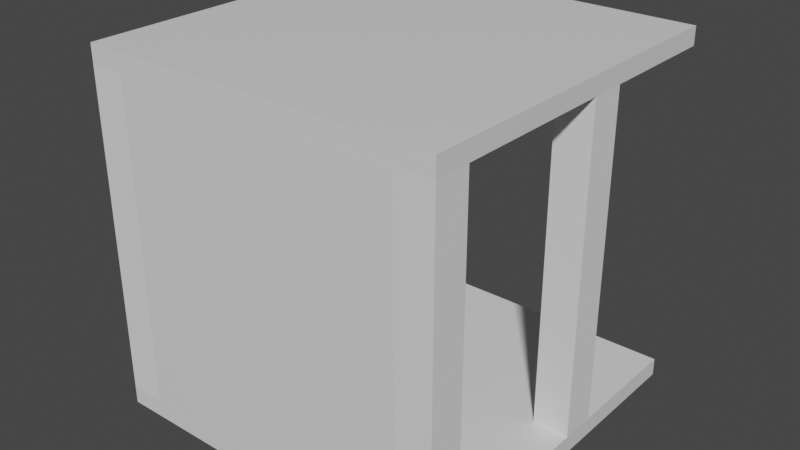 # Source: Walled.blend  (saved by Blender 2.81.16; exported with 4.5.12 LTS)
import bpy
from mathutils import Matrix  # noqa: F401  (used for matrix-valued properties, if any)

bpy.ops.wm.read_factory_settings(use_empty=True)
scene = bpy.context.scene
scene.name = 'Scene'

# ---- collections
col_collection = bpy.data.collections.new('Collection'); scene.collection.children.link(col_collection)

# ---- materials (node trees are filled in below, after node groups)
mat_material = bpy.data.materials.new('Material')
mat_material.alpha_threshold = 0.0
mat_material.use_transparent_shadow = False
mat_material.line_color = (0.0, 0.0, 0.0, 1.0)
mat_material_001 = bpy.data.materials.new('Material.001')
mat_material_001.alpha_threshold = 0.0
mat_material_001.use_transparent_shadow = False
mat_material_001.line_color = (0.0, 0.0, 0.0, 1.0)
mat_material_002 = bpy.data.materials.new('Material.002')
mat_material_002.alpha_threshold = 0.0
mat_material_002.use_transparent_shadow = False
mat_material_002.line_color = (0.0, 0.0, 0.0, 1.0)

# ---- material node trees
mat_material.use_nodes = True; mat_material.node_tree.nodes.clear()
_N = mat_material.node_tree.nodes; _L = mat_material.node_tree.links
n0 = _N.new('ShaderNodeOutputMaterial'); n0.name = 'Material Output'; n0.location = (300, 300)
n1 = _N.new('ShaderNodeBsdfPrincipled'); n1.name = 'Principled BSDF'; n1.location = (10, 300)
n1.distribution = 'GGX'
n1.subsurface_method = 'BURLEY'
n1.inputs[2].default_value = 0.4
n1.inputs[3].default_value = 1.45
n1.inputs[27].default_value = (0.0, 0.0, 0.0, 1.0)
n1.inputs[28].default_value = 1.0
_L.new(n1.outputs[0], n0.inputs[0])
n0.is_active_output = True
mat_material_001.use_nodes = True; mat_material_001.node_tree.nodes.clear()
_N = mat_material_001.node_tree.nodes; _L = mat_material_001.node_tree.links
n0 = _N.new('ShaderNodeOutputMaterial'); n0.name = 'Material Output'; n0.location = (300, 300)
n1 = _N.new('ShaderNodeBsdfPrincipled'); n1.name = 'Principled BSDF'; n1.location = (10, 300)
n1.distribution = 'GGX'
n1.subsurface_method = 'BURLEY'
n1.inputs[2].default_value = 0.4
n1.inputs[3].default_value = 1.45
n1.inputs[27].default_value = (0.0, 0.0, 0.0, 1.0)
n1.inputs[28].default_value = 1.0
_L.new(n1.outputs[0], n0.inputs[0])
n0.is_active_output = True
mat_material_002.use_nodes = True; mat_material_002.node_tree.nodes.clear()
_N = mat_material_002.node_tree.nodes; _L = mat_material_002.node_tree.links
n0 = _N.new('ShaderNodeOutputMaterial'); n0.name = 'Material Output'; n0.location = (300, 300)
n1 = _N.new('ShaderNodeBsdfPrincipled'); n1.name = 'Principled BSDF'; n1.location = (10, 300)
n1.distribution = 'GGX'
n1.subsurface_method = 'BURLEY'
n1.inputs[2].default_value = 0.4
n1.inputs[3].default_value = 1.45
n1.inputs[27].default_value = (0.0, 0.0, 0.0, 1.0)
n1.inputs[28].default_value = 1.0
_L.new(n1.outputs[0], n0.inputs[0])
n0.is_active_output = True

# ---- world
world_world = bpy.data.worlds.new('World'); scene.world = world_world
world_world.use_nodes = True; world_world.node_tree.nodes.clear()
_N = world_world.node_tree.nodes; _L = world_world.node_tree.links
n0 = _N.new('ShaderNodeOutputWorld'); n0.name = 'World Output'; n0.location = (300, 300)
n1 = _N.new('ShaderNodeBackground'); n1.name = 'Background'; n1.location = (10, 300)
n1.inputs[0].default_value = (0.05088, 0.05088, 0.05088, 1.0)
_L.new(n1.outputs[0], n0.inputs[0])
n0.is_active_output = True
world_world.color = (0.05088, 0.05088, 0.05088)
world_world.use_sun_shadow = False
world_world.sun_shadow_jitter_overblur = 0.0

# ---- meshes
me_cube = bpy.data.meshes.new('Cube')
me_cube.from_pydata([(1.0, 1.0, 1.0), (1.0, 1.0, -1.0), (1.0, -1.0, 1.0), (1.0, -1.0, -1.0), (-1.0, 1.0, 1.0), (-1.0, 1.0, -1.0), (-1.0, -1.0, 1.0), (-1.0, -1.0, -1.0)], [], [(0, 4, 6, 2), (3, 2, 6, 7), (7, 6, 4, 5), (5, 1, 3, 7), (1, 0, 2, 3), (5, 4, 0, 1)])
_uv = me_cube.uv_layers.new(name='UVMap')
_uv.uv.foreach_set('vector', [0.625, 0.5, 0.875, 0.5, 0.875, 0.75, 0.625, 0.75, 0.375, 0.75, 0.625, 0.75, 0.625, 1.0, 0.375, 1.0, 0.375, 0.0, 0.625, 0.0, 0.625, 0.25, 0.375, 0.25, 0.125, 0.5, 0.375, 0.5, 0.375, 0.75, 0.125, 0.75, 0.375, 0.5, 0.625, 0.5, 0.625, 0.75, 0.375, 0.75, 0.375, 0.25, 0.625, 0.25, 0.625, 0.5, 0.375, 0.5])
me_cube.materials.append(mat_material)
me_cube.use_remesh_preserve_volume = False
me_cube.use_remesh_preserve_attributes = False
me_cube.use_mirror_vertex_groups = False
me_cube.update()
me_cube_001 = bpy.data.meshes.new('Cube.001')
me_cube_001.from_pydata([(1.0, 1.0, 1.0), (1.0, 1.0, -1.0), (1.0, -1.0, 1.0), (1.0, -1.0, -1.0), (-1.0, 1.0, 1.0), (-1.0, 1.0, -1.0), (-1.0, -1.0, 1.0), (-1.0, -1.0, -1.0)], [], [(0, 4, 6, 2), (3, 2, 6, 7), (7, 6, 4, 5), (5, 1, 3, 7), (1, 0, 2, 3), (5, 4, 0, 1)])
_uv = me_cube_001.uv_layers.new(name='UVMap')
_uv.uv.foreach_set('vector', [0.625, 0.5, 0.875, 0.5, 0.875, 0.75, 0.625, 0.75, 0.375, 0.75, 0.625, 0.75, 0.625, 1.0, 0.375, 1.0, 0.375, 0.0, 0.625, 0.0, 0.625, 0.25, 0.375, 0.25, 0.125, 0.5, 0.375, 0.5, 0.375, 0.75, 0.125, 0.75, 0.375, 0.5, 0.625, 0.5, 0.625, 0.75, 0.375, 0.75, 0.375, 0.25, 0.625, 0.25, 0.625, 0.5, 0.375, 0.5])
me_cube_001.materials.append(mat_material_001)
me_cube_001.use_remesh_preserve_volume = False
me_cube_001.use_remesh_preserve_attributes = False
me_cube_001.use_mirror_vertex_groups = False
me_cube_001.update()
me_cube_002 = bpy.data.meshes.new('Cube.002')
me_cube_002.from_pydata([(-1.0, -1.0, -1.0), (-1.0, -1.0, 1.0), (-1.0, 1.0, -1.0), (-1.0, 1.0, 1.0), (1.0, -1.0, -1.0), (1.0, -1.0, 1.0), (1.0, 1.0, -1.0), (1.0, 1.0, 1.0)], [], [(0, 1, 3, 2), (2, 3, 7, 6), (6, 7, 5, 4), (4, 5, 1, 0), (2, 6, 4, 0), (7, 3, 1, 5)])
_uv = me_cube_002.uv_layers.new(name='UVMap')
_uv.uv.foreach_set('vector', [0.375, 0.0, 0.625, 0.0, 0.625, 0.25, 0.375, 0.25, 0.375, 0.25, 0.625, 0.25, 0.625, 0.5, 0.375, 0.5, 0.375, 0.5, 0.625, 0.5, 0.625, 0.75, 0.375, 0.75, 0.375, 0.75, 0.625, 0.75, 0.625, 1.0, 0.375, 1.0, 0.125, 0.5, 0.375, 0.5, 0.375, 0.75, 0.125, 0.75, 0.625, 0.5, 0.875, 0.5, 0.875, 0.75, 0.625, 0.75])
me_cube_002.use_remesh_fix_poles = True
me_cube_002.use_remesh_preserve_attributes = False
me_cube_002.use_mirror_vertex_groups = False
me_cube_002.update()
me_cube_003 = bpy.data.meshes.new('Cube.003')
me_cube_003.from_pydata([(-1.0, -1.0, -1.0), (-1.0, -1.0, 1.0), (-1.0, 1.0, -1.0), (-1.0, 1.0, 1.0), (1.0, -1.0, -1.0), (1.0, -1.0, 1.0), (1.0, 1.0, -1.0), (1.0, 1.0, 1.0)], [], [(0, 1, 3, 2), (2, 3, 7, 6), (6, 7, 5, 4), (4, 5, 1, 0), (2, 6, 4, 0), (7, 3, 1, 5)])
_uv = me_cube_003.uv_layers.new(name='UVMap')
_uv.uv.foreach_set('vector', [0.375, 0.0, 0.625, 0.0, 0.625, 0.25, 0.375, 0.25, 0.375, 0.25, 0.625, 0.25, 0.625, 0.5, 0.375, 0.5, 0.375, 0.5, 0.625, 0.5, 0.625, 0.75, 0.375, 0.75, 0.375, 0.75, 0.625, 0.75, 0.625, 1.0, 0.375, 1.0, 0.125, 0.5, 0.375, 0.5, 0.375, 0.75, 0.125, 0.75, 0.625, 0.5, 0.875, 0.5, 0.875, 0.75, 0.625, 0.75])
me_cube_003.use_remesh_fix_poles = True
me_cube_003.use_remesh_preserve_attributes = False
me_cube_003.use_mirror_vertex_groups = False
me_cube_003.update()
me_cube_004 = bpy.data.meshes.new('Cube.004')
me_cube_004.from_pydata([(-1.0, -1.0, -1.0), (-1.0, -1.0, 1.0), (-1.0, 1.0, -1.0), (-1.0, 1.0, 1.0), (1.0, -1.0, -1.0), (1.0, -1.0, 1.0), (1.0, 1.0, -1.0), (1.0, 1.0, 1.0)], [], [(0, 1, 3, 2), (2, 3, 7, 6), (6, 7, 5, 4), (4, 5, 1, 0), (2, 6, 4, 0), (7, 3, 1, 5)])
_uv = me_cube_004.uv_layers.new(name='UVMap')
_uv.uv.foreach_set('vector', [0.375, 0.0, 0.625, 0.0, 0.625, 0.25, 0.375, 0.25, 0.375, 0.25, 0.625, 0.25, 0.625, 0.5, 0.375, 0.5, 0.375, 0.5, 0.625, 0.5, 0.625, 0.75, 0.375, 0.75, 0.375, 0.75, 0.625, 0.75, 0.625, 1.0, 0.375, 1.0, 0.125, 0.5, 0.375, 0.5, 0.375, 0.75, 0.125, 0.75, 0.625, 0.5, 0.875, 0.5, 0.875, 0.75, 0.625, 0.75])
me_cube_004.use_remesh_fix_poles = True
me_cube_004.use_remesh_preserve_attributes = False
me_cube_004.use_mirror_vertex_groups = False
me_cube_004.update()
me_cube_005 = bpy.data.meshes.new('Cube.005')
me_cube_005.from_pydata([(-1.0, -1.0, -1.0), (-1.0, -1.0, 1.0), (-1.0, 1.0, -1.0), (-1.0, 1.0, 1.0), (1.0, -1.0, -1.0), (1.0, -1.0, 1.0), (1.0, 1.0, -1.0), (1.0, 1.0, 1.0)], [], [(0, 1, 3, 2), (2, 3, 7, 6), (6, 7, 5, 4), (4, 5, 1, 0), (2, 6, 4, 0), (7, 3, 1, 5)])
_uv = me_cube_005.uv_layers.new(name='UVMap')
_uv.uv.foreach_set('vector', [0.375, 0.0, 0.625, 0.0, 0.625, 0.25, 0.375, 0.25, 0.375, 0.25, 0.625, 0.25, 0.625, 0.5, 0.375, 0.5, 0.375, 0.5, 0.625, 0.5, 0.625, 0.75, 0.375, 0.75, 0.375, 0.75, 0.625, 0.75, 0.625, 1.0, 0.375, 1.0, 0.125, 0.5, 0.375, 0.5, 0.375, 0.75, 0.125, 0.75, 0.625, 0.5, 0.875, 0.5, 0.875, 0.75, 0.625, 0.75])
me_cube_005.use_remesh_fix_poles = True
me_cube_005.use_remesh_preserve_attributes = False
me_cube_005.use_mirror_vertex_groups = False
me_cube_005.update()
me_cube_006 = bpy.data.meshes.new('Cube.006')
me_cube_006.from_pydata([(1.0, 1.0, 1.0), (1.0, 1.0, -1.0), (1.0, -1.0, 1.0), (1.0, -1.0, -1.0), (-1.0, 1.0, 1.0), (-1.0, 1.0, -1.0), (-1.0, -1.0, 1.0), (-1.0, -1.0, -1.0)], [], [(0, 4, 6, 2), (3, 2, 6, 7), (7, 6, 4, 5), (5, 1, 3, 7), (1, 0, 2, 3), (5, 4, 0, 1)])
_uv = me_cube_006.uv_layers.new(name='UVMap')
_uv.uv.foreach_set('vector', [0.625, 0.5, 0.875, 0.5, 0.875, 0.75, 0.625, 0.75, 0.375, 0.75, 0.625, 0.75, 0.625, 1.0, 0.375, 1.0, 0.375, 0.0, 0.625, 0.0, 0.625, 0.25, 0.375, 0.25, 0.125, 0.5, 0.375, 0.5, 0.375, 0.75, 0.125, 0.75, 0.375, 0.5, 0.625, 0.5, 0.625, 0.75, 0.375, 0.75, 0.375, 0.25, 0.625, 0.25, 0.625, 0.5, 0.375, 0.5])
me_cube_006.materials.append(mat_material_002)
me_cube_006.use_remesh_preserve_volume = False
me_cube_006.use_remesh_preserve_attributes = False
me_cube_006.use_mirror_vertex_groups = False
me_cube_006.update()
me_cube_007 = bpy.data.meshes.new('Cube.007')
me_cube_007.from_pydata([(-1.0, -1.0, -1.0), (-1.0, -1.0, 1.0), (-1.0, 1.0, -1.0), (-1.0, 1.0, 1.0), (1.0, -1.0, -1.0), (1.0, -1.0, 1.0), (1.0, 1.0, -1.0), (1.0, 1.0, 1.0)], [], [(0, 1, 3, 2), (2, 3, 7, 6), (6, 7, 5, 4), (4, 5, 1, 0), (2, 6, 4, 0), (7, 3, 1, 5)])
_uv = me_cube_007.uv_layers.new(name='UVMap')
_uv.uv.foreach_set('vector', [0.375, 0.0, 0.625, 0.0, 0.625, 0.25, 0.375, 0.25, 0.375, 0.25, 0.625, 0.25, 0.625, 0.5, 0.375, 0.5, 0.375, 0.5, 0.625, 0.5, 0.625, 0.75, 0.375, 0.75, 0.375, 0.75, 0.625, 0.75, 0.625, 1.0, 0.375, 1.0, 0.125, 0.5, 0.375, 0.5, 0.375, 0.75, 0.125, 0.75, 0.625, 0.5, 0.875, 0.5, 0.875, 0.75, 0.625, 0.75])
me_cube_007.use_remesh_fix_poles = True
me_cube_007.use_remesh_preserve_attributes = False
me_cube_007.use_mirror_vertex_groups = False
me_cube_007.update()
me_cube_008 = bpy.data.meshes.new('Cube.008')
me_cube_008.from_pydata([(-1.0, -1.0, -1.0), (-1.0, -1.0, 1.0), (-1.0, 1.0, -1.0), (-1.0, 1.0, -0.6476), (1.0, -1.0, -1.0), (1.0, -1.0, 1.0), (1.0, 1.0, -1.0), (1.0, 1.0, -0.6476), (-1.0, 0.0, -1.0), (-1.0, 0.0, -0.423), (1.0, 0.0, -1.0), (1.0, 0.0, -0.423)], [], [(8, 9, 3, 2), (2, 3, 7, 6), (10, 11, 5, 4), (4, 5, 1, 0), (8, 10, 4, 0), (11, 9, 1, 5), (7, 3, 9, 11), (2, 6, 10, 8), (6, 7, 11, 10), (0, 1, 9, 8)])
_uv = me_cube_008.uv_layers.new(name='UVMap')
_uv.uv.foreach_set('vector', [0.375, 0.125, 0.625, 0.125, 0.625, 0.25, 0.375, 0.25, 0.375, 0.25, 0.625, 0.25, 0.625, 0.5, 0.375, 0.5, 0.375, 0.625, 0.625, 0.625, 0.625, 0.75, 0.375, 0.75, 0.375, 0.75, 0.625, 0.75, 0.625, 1.0, 0.375, 1.0, 0.125, 0.625, 0.375, 0.625, 0.375, 0.75, 0.125, 0.75, 0.625, 0.625, 0.875, 0.625, 0.875, 0.75, 0.625, 0.75, 0.625, 0.5, 0.875, 0.5, 0.875, 0.625, 0.625, 0.625, 0.125, 0.5, 0.375, 0.5, 0.375, 0.625, 0.125, 0.625, 0.375, 0.5, 0.625, 0.5, 0.625, 0.625, 0.375, 0.625, 0.375, 0.0, 0.625, 0.0, 0.625, 0.125, 0.375, 0.125])
me_cube_008.use_remesh_fix_poles = True
me_cube_008.use_remesh_preserve_attributes = False
me_cube_008.use_mirror_vertex_groups = False
me_cube_008.update()

# ---- objects
ob_cube = bpy.data.objects.new('Cube', me_cube)
ob_cube_001 = bpy.data.objects.new('Cube.001', me_cube_001)
ob_cube_002 = bpy.data.objects.new('Cube.002', me_cube_002)
ob_cube_003 = bpy.data.objects.new('Cube.003', me_cube_003)
ob_cube_004 = bpy.data.objects.new('Cube.004', me_cube_004)
ob_cube_005 = bpy.data.objects.new('Cube.005', me_cube_005)
ob_cube_006 = bpy.data.objects.new('Cube.006', me_cube_006)
ob_cube_007 = bpy.data.objects.new('Cube.007', me_cube_007)
ob_cube_008 = bpy.data.objects.new('Cube.008', me_cube_008)

# ---- transforms, parenting, visibility, modifiers, constraints
ob_cube.location = (0.0, 0.0, 0.05)
ob_cube.scale = (1.0, 1.0, 0.05)
ob_cube.lock_rotations_4d = False
ob_cube.empty_display_type = 'ARROWS'
ob_cube.lineart.crease_threshold = 0.0
ob_cube_001.location = (0.0, 0.0, 1.95)
ob_cube_001.scale = (1.0, 1.0, 0.05)
ob_cube_001.lock_rotations_4d = False
ob_cube_001.empty_display_type = 'ARROWS'
ob_cube_001.lineart.crease_threshold = 0.0
ob_cube_002.location = (0.9, 0.2, 1.0)
ob_cube_002.scale = (0.1, 0.1, 0.9)
ob_cube_002.lineart.crease_threshold = 0.0
ob_cube_003.location = (-0.9, 0.2, 1.0)
ob_cube_003.scale = (0.1, 0.1, 0.9)
ob_cube_003.lineart.crease_threshold = 0.0
ob_cube_004.location = (-0.9, -0.9, 1.0)
ob_cube_004.scale = (0.1, 0.1, 0.9)
ob_cube_004.lineart.crease_threshold = 0.0
ob_cube_005.location = (0.9, -0.9, 1.0)
ob_cube_005.scale = (0.1, 0.1, 0.9)
ob_cube_005.lineart.crease_threshold = 0.0
ob_cube_006.location = (0.0, -0.95, 1.0)
ob_cube_006.rotation_euler = (1.571, 0.0, 0.0)
ob_cube_006.scale = (0.8, 0.9, 0.05)
ob_cube_006.lock_rotations_4d = False
ob_cube_006.empty_display_type = 'ARROWS'
ob_cube_006.lineart.crease_threshold = 0.0
ob_cube_007.location = (-0.7, 0.2, 1.0)
ob_cube_007.scale = (0.1, 0.1, 0.2)
ob_cube_007.lineart.crease_threshold = 0.0
ob_cube_008.location = (-0.8, 0.4, 1.0)
ob_cube_008.scale = (0.2, 0.1, 0.2)
ob_cube_008.lineart.crease_threshold = 0.0

# ---- collection membership
col_collection.objects.link(ob_cube)
col_collection.objects.link(ob_cube_001)
col_collection.objects.link(ob_cube_002)
col_collection.objects.link(ob_cube_003)
col_collection.objects.link(ob_cube_004)
col_collection.objects.link(ob_cube_005)
col_collection.objects.link(ob_cube_006)
col_collection.objects.link(ob_cube_007)
col_collection.objects.link(ob_cube_008)

# ---- scene / render settings (as saved in the file)
scene.frame_start = 1; scene.frame_end = 250; scene.frame_set(1)
scene.render.engine = 'BLENDER_EEVEE_NEXT'
scene.cycles.use_denoising = False
scene.cycles.samples = 128
scene.cycles.sampling_pattern = 'TABULATED_SOBOL'
scene.cycles.use_adaptive_sampling = False
scene.cycles.use_light_tree = False
scene.view_settings.view_transform = 'Filmic'
bpy.context.view_layer.update()

# ---- added for rendering (the .blend has no active camera and no usable light): camera, sun
cam_auto = bpy.data.cameras.new('AutoCamera')
cam_auto.lens = 50.0
cam_auto.sensor_width = 36.0
cam_auto.clip_end = 1000.0
ob_auto_camera = bpy.data.objects.new('AutoCamera', cam_auto)
scene.collection.objects.link(ob_auto_camera)
ob_auto_camera.location = (3.20507, -3.84609, 3.56406)
ob_auto_camera.rotation_euler = (1.09748, -7.21219e-08, 0.694738)
scene.camera = ob_auto_camera
light_auto_sun = bpy.data.lights.new('AutoSun', 'SUN')
light_auto_sun.energy = 3.0
light_auto_sun.angle = 0.0523599
ob_auto_sun = bpy.data.objects.new('AutoSun', light_auto_sun)
scene.collection.objects.link(ob_auto_sun)
ob_auto_sun.rotation_euler = (0.872665, 0.174533, 0.523599)
bpy.context.view_layer.update()
